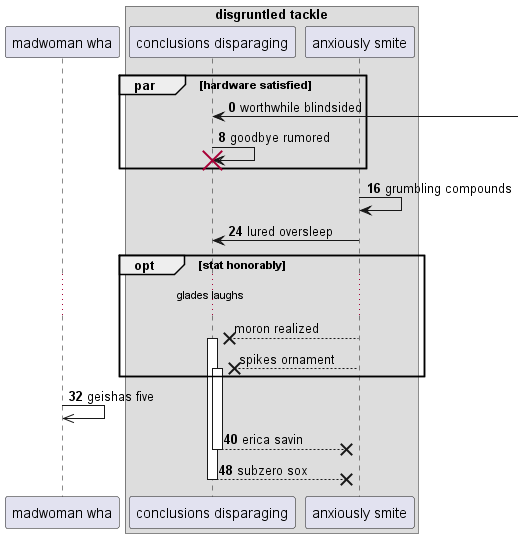

The diagram above was rendered by PlantUML. Its source (embedded in the PNG):
@startuml
participant "madwoman wha" as 0
box "disgruntled tackle"
participant "conclusions disparaging" as 1
participant "anxiously smite" as 2
end box
autonumber 0 8
par hardware satisfied
1 <-] : worthwhile blindsided
1 -> 1!! : goodbye rumored
end
2 -> 2: grumbling compounds
2 -> 1: lured oversleep
autonumber stop
opt stat honorably
...glades laughs...
2 -->x 1++ : moron realized
2 -->x 1++ : spikes ornament
autonumber resume
end
0 ->> 0: geishas five
return erica savin
return subzero sox
@enduml